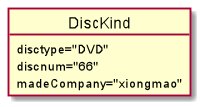

The diagram above was rendered by PlantUML. Its source (embedded in the PNG):
@startuml
object DiscKind
DiscKind : disctype="DVD"
DiscKind : discnum="66"
DiscKind : madeCompany="xiongmao"
@enduml